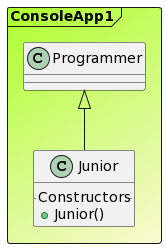

The diagram above was rendered by PlantUML. Its source (embedded in the PNG):
@startuml

Frame ConsoleApp1 #GreenYellow/LightGoldenRodYellow{
class "Programmer" as Programmer
class Junior extends Programmer{
.. Constructors ..
+Junior()
}
}
@enduml